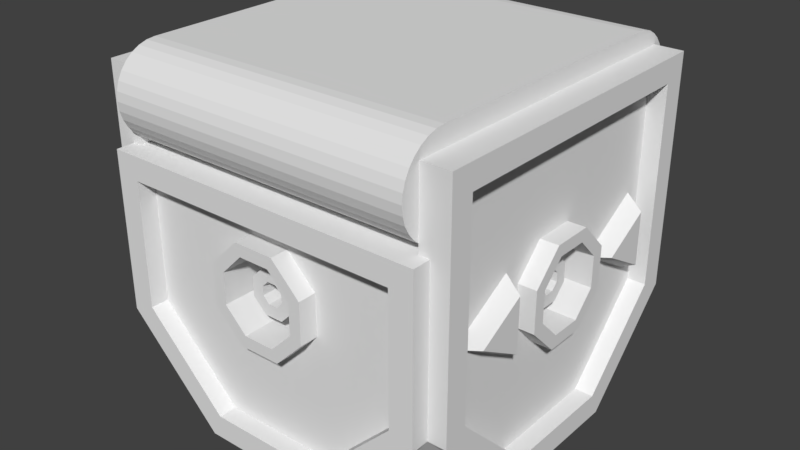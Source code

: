 # Source: Conveyor.blend  (saved by Blender 2.79.0; exported with 4.5.12 LTS)
import bpy
from mathutils import Matrix  # noqa: F401  (used for matrix-valued properties, if any)

bpy.ops.wm.read_factory_settings(use_empty=True)
scene = bpy.context.scene
scene.name = 'Scene'

# ---- collections
col_collection_1 = bpy.data.collections.new('Collection 1'); scene.collection.children.link(col_collection_1)

# ---- world
world_world = bpy.data.worlds.new('World'); scene.world = world_world
world_world.color = (0.05088, 0.05088, 0.05088)
world_world.use_sun_shadow = False
world_world.sun_shadow_jitter_overblur = 0.0
world_world.cycles.sampling_method = 'MANUAL'

# ---- meshes
me_cylinder_003 = bpy.data.meshes.new('Cylinder.003')
me_cylinder_003.from_pydata([(-0.4251, 0.375, -0.5), (0.4213, 0.375, -0.5), (-0.4251, 0.3506, -0.4976), (0.4213, 0.3506, -0.4976), (-0.4251, 0.3272, -0.4905), (0.4213, 0.3272, -0.4905), (-0.4251, 0.3056, -0.4789), (0.4213, 0.3056, -0.4789), (-0.4251, 0.2866, -0.4634), (0.4213, 0.2866, -0.4634), (-0.4251, 0.2711, -0.4444), (0.4213, 0.2711, -0.4444), (-0.4251, 0.2595, -0.4228), (0.4213, 0.2595, -0.4228), (-0.4251, 0.2524, -0.3994), (0.4213, 0.2524, -0.3994), (-0.4251, 0.25, -0.375), (0.4213, 0.25, -0.375), (-0.4251, 0.5, -0.375), (0.4213, 0.5, -0.375), (-0.4251, 0.4976, -0.3994), (0.4213, 0.4976, -0.3994), (-0.4251, 0.4905, -0.4228), (0.4213, 0.4905, -0.4228), (-0.4251, 0.4789, -0.4444), (0.4213, 0.4789, -0.4444), (-0.4251, 0.4634, -0.4634), (0.4213, 0.4634, -0.4634), (-0.4251, 0.4444, -0.4789), (0.4213, 0.4444, -0.4789), (-0.4251, 0.4228, -0.4905), (0.4213, 0.4228, -0.4905), (-0.4251, 0.3994, -0.4976), (0.4213, 0.3994, -0.4976), (-0.4251, 0.25, 0.375), (0.4213, 0.25, 0.375), (-0.4251, 0.2524, 0.3994), (0.4213, 0.2524, 0.3994), (-0.4251, 0.2595, 0.4228), (0.4213, 0.2595, 0.4228), (-0.4251, 0.2711, 0.4444), (0.4213, 0.2711, 0.4444), (-0.4251, 0.2866, 0.4634), (0.4213, 0.2866, 0.4634), (-0.4251, 0.3056, 0.4789), (0.4213, 0.3056, 0.4789), (-0.4251, 0.3272, 0.4905), (0.4213, 0.3272, 0.4905), (-0.4251, 0.3506, 0.4976), (0.4213, 0.3506, 0.4976), (-0.4251, 0.375, 0.5), (0.4213, 0.375, 0.5), (-0.4251, 0.3994, 0.4976), (0.4213, 0.3994, 0.4976), (-0.4251, 0.4228, 0.4905), (0.4213, 0.4228, 0.4905), (-0.4251, 0.4444, 0.4789), (0.4213, 0.4444, 0.4789), (-0.4251, 0.4634, 0.4634), (0.4213, 0.4634, 0.4634), (-0.4251, 0.4789, 0.4444), (0.4213, 0.4789, 0.4444), (-0.4251, 0.4905, 0.4228), (0.4213, 0.4905, 0.4228), (-0.4251, 0.4976, 0.3994), (0.4213, 0.4976, 0.3994), (-0.4251, 0.5, 0.375), (0.4213, 0.5, 0.375)], [], [(0, 1, 3, 2), (2, 3, 5, 4), (4, 5, 7, 6), (6, 7, 9, 8), (8, 9, 11, 10), (10, 11, 13, 12), (12, 13, 15, 14), (14, 15, 17, 16), (18, 19, 21, 20), (20, 21, 23, 22), (22, 23, 25, 24), (24, 25, 27, 26), (26, 27, 29, 28), (28, 29, 31, 30), (30, 31, 33, 32), (32, 33, 1, 0), (34, 35, 37, 36), (36, 37, 39, 38), (38, 39, 41, 40), (40, 41, 43, 42), (42, 43, 45, 44), (44, 45, 47, 46), (46, 47, 49, 48), (48, 49, 51, 50), (50, 51, 53, 52), (52, 53, 55, 54), (54, 55, 57, 56), (56, 57, 59, 58), (58, 59, 61, 60), (60, 61, 63, 62), (62, 63, 65, 64), (64, 65, 67, 66), (0, 2, 4, 6, 8, 10, 12, 14, 16, 34, 36, 38, 40, 42, 44, 46, 48, 50, 52, 54, 56, 58, 60, 62, 64, 66, 18, 20, 22, 24, 26, 28, 30, 32), (3, 1, 33, 31, 29, 27, 25, 23, 21, 19, 67, 65, 63, 61, 59, 57, 55, 53, 51, 49, 47, 45, 43, 41, 39, 37, 35, 17, 15, 13, 11, 9, 7, 5), (16, 17, 35, 34), (18, 66, 67, 19)])
me_cylinder_003.use_remesh_preserve_volume = False
me_cylinder_003.use_remesh_preserve_attributes = False
me_cylinder_003.use_mirror_vertex_groups = False
me_cylinder_003.update()
me_circle_000 = bpy.data.meshes.new('Circle.000')
me_circle_000.from_pydata([(-0.45, 0.1359, 0.0563), (-0.45, 0.1045, 0.1839), (-0.45, -0.1045, 0.1839), (-0.45, -0.1359, 0.0563), (-0.45, -0.1359, -0.0563), (-0.3858, -0.45, 0.1598), (-0.1598, -0.45, 0.3858), (0.1598, -0.45, -0.3858), (0.3858, -0.45, -0.1598), (0.3858, -0.45, 0.1598), (0.1598, -0.45, 0.3858), (-0.45, 0.45, -0.45), (-0.1864, -0.45, -0.45), (-0.45, -0.1864, -0.45), (0.45, -0.1864, -0.45), (0.1864, -0.45, -0.45), (-0.3858, -0.1598, -0.5), (-0.1598, -0.3858, -0.5), (-0.3858, 0.1858, -0.5), (0.3858, -0.1598, -0.5), (0.1598, -0.3858, -0.5), (-0.45, -0.1864, -0.5), (-0.1864, -0.45, -0.5), (-0.45, 0.25, -0.5), (0.45, 0.25, -0.5), (0.45, -0.1864, -0.5), (0.1864, -0.45, -0.5), (-0.1864, -0.45, 0.45), (0.1864, -0.45, 0.45), (0.45, -0.1864, 0.45), (-0.1598, -0.3858, 0.5), (-0.3858, -0.1598, 0.5), (0.1598, -0.3858, 0.5), (0.3858, -0.1598, 0.5), (-0.45, -0.1864, 0.5), (-0.1864, -0.45, 0.5), (0.1864, -0.45, 0.5), (0.45, -0.1864, 0.5), (0.45, 0.25, 0.5), (0.45, 0.45, -0.45), (0.45, -0.45, -0.1864), (0.45, -0.45, 0.1864), (-0.3858, -0.5, 0.1598), (-0.1598, -0.5, 0.3858), (-0.1598, -0.5, -0.3858), (-0.3858, -0.5, -0.1598), (0.1598, -0.5, -0.3858), (0.3858, -0.5, -0.1598), (0.3858, -0.5, 0.1598), (0.1598, -0.5, 0.3858), (-0.45, -0.5, 0.1864), (-0.1864, -0.5, 0.45), (-0.45, -0.5, -0.1864), (-0.1864, -0.5, -0.45), (0.1864, -0.5, -0.45), (0.45, -0.5, -0.1864), (0.45, -0.5, 0.1864), (0.1864, -0.5, 0.45), (0.5, 0.3858, -0.3858), (0.5, 0.3858, 0.3858), (0.5, -0.1598, 0.3858), (0.5, -0.3858, 0.1598), (0.5, -0.3858, -0.1598), (0.5, -0.1598, -0.3858), (0.5, 0.45, -0.45), (0.5, 0.45, 0.45), (0.5, -0.1864, 0.45), (0.5, -0.45, 0.1864), (0.5, -0.45, -0.1864), (0.5, -0.1864, -0.45), (-0.45, 0.45, 0.45), (-0.45, -0.45, -0.1864), (-0.45, -0.45, 0.1864), (-0.45, -0.1864, 0.45), (-0.45, 0.25, -0.45), (-0.5, 0.3858, 0.3858), (0.45, 0.25, -0.45), (-0.5, 0.3858, -0.3858), (-0.5, -0.1598, -0.3858), (-0.5, -0.3858, -0.1598), (-0.5, -0.3858, 0.1598), (-0.5, -0.1598, 0.3858), (0.45, 0.25, 0.45), (-0.5, 0.45, 0.45), (-0.5, 0.45, -0.45), (-0.45, 0.25, 0.45), (-0.5, -0.1864, -0.45), (-0.5, -0.45, -0.1864), (-0.5, -0.45, 0.1864), (-0.5, -0.1864, 0.45), (-0.1598, -0.45, -0.3858), (-0.3858, -0.45, -0.1598), (-0.1598, -0.3858, -0.45), (0.45, 0.45, 0.45), (0.3858, 0.1858, -0.5), (-0.3858, 0.1858, 0.45), (0.3858, 0.1858, 0.45), (0.3858, 0.1858, 0.5), (-0.3858, 0.1858, 0.5), (-0.45, 0.25, 0.5), (0.1359, 0.0563, -0.45), (0.0563, 0.1359, -0.45), (0.1359, -0.0563, -0.45), (0.0563, -0.1359, -0.45), (-0.0563, -0.1359, -0.45), (-0.1359, -0.0563, -0.45), (-0.1359, 0.0563, -0.45), (-0.0563, 0.1359, -0.45), (0.3858, 0.1858, -0.45), (-0.3858, -0.1598, -0.45), (-0.3858, 0.1858, -0.45), (0.103, 0.04265, -0.5), (0.04265, 0.103, -0.5), (0.04265, -0.103, -0.5), (0.103, -0.04265, -0.5), (-0.04265, -0.103, -0.5), (-0.103, -0.04265, -0.5), (-0.103, 0.04265, -0.5), (-0.04265, 0.103, -0.5), (0.1359, 0.0563, -0.5), (0.0563, 0.1359, -0.5), (0.0563, -0.1359, -0.5), (0.1359, -0.0563, -0.5), (-0.0563, -0.1359, -0.5), (-0.1359, -0.0563, -0.5), (-0.1359, 0.0563, -0.5), (-0.0563, 0.1359, -0.5), (0.06126, 0.02537, -0.1542), (0.02537, 0.06126, -0.1542), (0.02537, -0.06126, -0.1542), (0.06126, -0.02537, -0.1542), (-0.02537, -0.06126, -0.1542), (-0.06126, -0.02537, -0.1542), (-0.06126, 0.02537, -0.1542), (-0.02537, 0.06126, -0.1542), (0.103, 0.04265, -0.1542), (0.04265, 0.103, -0.1542), (0.04265, -0.103, -0.1542), (0.103, -0.04265, -0.1542), (-0.04265, -0.103, -0.1542), (-0.103, -0.04265, -0.1542), (-0.103, 0.04265, -0.1542), (-0.04265, 0.103, -0.1542), (0.02918, 0.01209, -0.45), (0.01209, 0.02918, -0.45), (0.01209, -0.02918, -0.45), (0.02918, -0.01209, -0.45), (-0.01209, -0.02918, -0.45), (-0.02918, -0.01209, -0.45), (-0.02918, 0.01209, -0.45), (-0.01209, 0.02918, -0.45), (0.06126, 0.02537, -0.45), (0.02537, 0.06126, -0.45), (0.02537, -0.06126, -0.45), (0.06126, -0.02537, -0.45), (-0.02537, -0.06126, -0.45), (-0.06126, -0.02537, -0.45), (-0.06126, 0.02537, -0.45), (-0.02537, 0.06126, -0.45), (0.02918, 0.01209, -0.171), (0.01209, 0.02918, -0.171), (0.01209, -0.02918, -0.171), (0.02918, -0.01209, -0.171), (-0.01209, -0.02918, -0.171), (-0.02918, -0.01209, -0.171), (-0.02918, 0.01209, -0.171), (-0.01209, 0.02918, -0.171), (0.1598, -0.3858, -0.45), (0.3858, -0.1598, -0.45), (-0.1359, 0.0563, 0.45), (-0.0563, 0.1359, 0.45), (-0.1359, -0.0563, 0.45), (-0.0563, -0.1359, 0.45), (0.0563, -0.1359, 0.45), (0.1359, -0.0563, 0.45), (0.1359, 0.0563, 0.45), (0.0563, 0.1359, 0.45), (0.1598, -0.3858, 0.45), (0.3858, -0.1598, 0.45), (-0.103, 0.04265, 0.5), (-0.04265, 0.103, 0.5), (-0.04265, -0.103, 0.5), (-0.103, -0.04265, 0.5), (0.04265, -0.103, 0.5), (0.103, -0.04265, 0.5), (0.103, 0.04265, 0.5), (0.04265, 0.103, 0.5), (-0.1359, 0.0563, 0.5), (-0.0563, 0.1359, 0.5), (-0.0563, -0.1359, 0.5), (-0.1359, -0.0563, 0.5), (0.0563, -0.1359, 0.5), (0.1359, -0.0563, 0.5), (0.1359, 0.0563, 0.5), (0.0563, 0.1359, 0.5), (-0.06126, 0.02537, 0.1542), (-0.02537, 0.06126, 0.1542), (-0.02537, -0.06126, 0.1542), (-0.06126, -0.02537, 0.1542), (0.02537, -0.06126, 0.1542), (0.06126, -0.02537, 0.1542), (0.06126, 0.02537, 0.1542), (0.02537, 0.06126, 0.1542), (-0.103, 0.04265, 0.1542), (-0.04265, 0.103, 0.1542), (-0.04265, -0.103, 0.1542), (-0.103, -0.04265, 0.1542), (0.04265, -0.103, 0.1542), (0.103, -0.04265, 0.1542), (0.103, 0.04265, 0.1542), (0.04265, 0.103, 0.1542), (-0.02918, 0.01209, 0.45), (-0.01209, 0.02918, 0.45), (-0.01209, -0.02918, 0.45), (-0.02918, -0.01209, 0.45), (0.01209, -0.02918, 0.45), (0.02918, -0.01209, 0.45), (0.02918, 0.01209, 0.45), (0.01209, 0.02918, 0.45), (-0.06126, 0.02537, 0.45), (-0.02537, 0.06126, 0.45), (-0.02537, -0.06126, 0.45), (-0.06126, -0.02537, 0.45), (0.02537, -0.06126, 0.45), (0.06126, -0.02537, 0.45), (0.06126, 0.02537, 0.45), (0.02537, 0.06126, 0.45), (-0.02918, 0.01209, 0.171), (-0.01209, 0.02918, 0.171), (-0.01209, -0.02918, 0.171), (-0.02918, -0.01209, 0.171), (0.01209, -0.02918, 0.171), (0.02918, -0.01209, 0.171), (0.02918, 0.01209, 0.171), (0.01209, 0.02918, 0.171), (-0.1598, -0.3858, 0.45), (-0.3858, -0.1598, 0.45), (-0.4251, 0.45, -0.45), (-0.4251, 0.45, 0.45), (-0.4251, 0.25, -0.45), (-0.4251, 0.25, 0.45), (0.4213, 0.45, -0.45), (0.4213, 0.25, -0.45), (0.4213, 0.25, 0.45), (0.4213, 0.45, 0.45), (0.45, 0.1045, 0.1839), (-0.45, 1.935e-07, 0.3658), (-0.45, -0.3858, -0.1598), (-0.45, -0.3858, 0.1598), (0.45, -0.1045, 0.1839), (0.45, 0.1045, -0.3378), (-0.45, 0.1045, -0.3378), (-0.45, 0.1359, -0.0563), (-0.45, 1.55e-07, -0.156), (-0.5, 0.04265, -0.103), (-0.5, 0.103, -0.04265), (-0.5, -0.103, -0.04265), (-0.5, -0.04265, -0.103), (-0.5, -0.103, 0.04265), (-0.5, -0.04265, 0.103), (-0.5, 0.04265, 0.103), (-0.5, 0.103, 0.04265), (-0.5, 0.0563, -0.1359), (-0.5, 0.1359, -0.0563), (-0.5, -0.1359, -0.0563), (-0.5, -0.0563, -0.1359), (-0.5, -0.1359, 0.0563), (-0.5, -0.0563, 0.1359), (-0.5, 0.0563, 0.1359), (-0.5, 0.1359, 0.0563), (-0.1542, 0.02537, -0.06126), (-0.1542, 0.06126, -0.02537), (-0.1542, -0.06126, -0.02537), (-0.1542, -0.02537, -0.06126), (-0.1542, -0.06126, 0.02537), (-0.1542, -0.02537, 0.06126), (-0.1542, 0.02537, 0.06126), (-0.1542, 0.06126, 0.02537), (-0.1542, 0.04265, -0.103), (-0.1542, 0.103, -0.04265), (-0.1542, -0.103, -0.04265), (-0.1542, -0.04265, -0.103), (-0.1542, -0.103, 0.04265), (-0.1542, -0.04265, 0.103), (-0.1542, 0.04265, 0.103), (-0.1542, 0.103, 0.04265), (-0.45, 0.01209, -0.02918), (-0.45, 0.02918, -0.01209), (-0.45, -0.02918, -0.01209), (-0.45, -0.01209, -0.02918), (-0.45, -0.02918, 0.01209), (-0.45, -0.01209, 0.02918), (-0.45, 0.01209, 0.02918), (-0.45, 0.02918, 0.01209), (-0.45, 0.02537, -0.06126), (-0.45, 0.06126, -0.02537), (-0.45, -0.06126, -0.02537), (-0.45, -0.02537, -0.06126), (-0.45, -0.06126, 0.02537), (-0.45, -0.02537, 0.06126), (-0.45, 0.02537, 0.06126), (-0.45, 0.06126, 0.02537), (-0.171, 0.01209, -0.02918), (-0.171, 0.02918, -0.01209), (-0.171, -0.02918, -0.01209), (-0.171, -0.01209, -0.02918), (-0.171, -0.02918, 0.01209), (-0.171, -0.01209, 0.02918), (-0.171, 0.01209, 0.02918), (-0.171, 0.02918, 0.01209), (-0.45, -0.1045, -0.3378), (0.45, 0.1359, 0.0563), (0.45, -0.1359, 0.0563), (0.45, -0.1359, -0.0563), (0.45, 1.019e-07, -0.156), (0.45, 0.1359, -0.0563), (0.45, -0.3858, -0.1598), (0.45, -0.1045, -0.3378), (0.5, 0.04265, 0.103), (0.5, 0.103, 0.04265), (0.5, -0.103, 0.04265), (0.5, -0.04265, 0.103), (0.5, -0.103, -0.04265), (0.5, -0.04265, -0.103), (0.5, 0.04265, -0.103), (0.5, 0.103, -0.04265), (0.5, 0.0563, 0.1359), (0.5, 0.1359, 0.0563), (0.5, -0.1359, 0.0563), (0.5, -0.0563, 0.1359), (0.5, -0.1359, -0.0563), (0.5, -0.0563, -0.1359), (0.5, 0.0563, -0.1359), (0.5, 0.1359, -0.0563), (0.1542, 0.02537, 0.06126), (0.1542, 0.06126, 0.02537), (0.1542, -0.06126, 0.02537), (0.1542, -0.02537, 0.06126), (0.1542, -0.06126, -0.02537), (0.1542, -0.02537, -0.06126), (0.1542, 0.02537, -0.06126), (0.1542, 0.06126, -0.02537), (0.1542, 0.04265, 0.103), (0.1542, 0.103, 0.04265), (0.1542, -0.103, 0.04265), (0.1542, -0.04265, 0.103), (0.1542, -0.103, -0.04265), (0.1542, -0.04265, -0.103), (0.1542, 0.04265, -0.103), (0.1542, 0.103, -0.04265), (0.45, 0.01209, 0.02918), (0.45, 0.02918, 0.01209), (0.45, -0.02918, 0.01209), (0.45, -0.01209, 0.02918), (0.45, -0.02918, -0.01209), (0.45, -0.01209, -0.02918), (0.45, 0.01209, -0.02918), (0.45, 0.02918, -0.01209), (0.45, 0.02537, 0.06126), (0.45, 0.06126, 0.02537), (0.45, -0.06126, 0.02537), (0.45, -0.02537, 0.06126), (0.45, -0.06126, -0.02537), (0.45, -0.02537, -0.06126), (0.45, 0.02537, -0.06126), (0.45, 0.06126, -0.02537), (0.171, 0.01209, 0.02918), (0.171, 0.02918, 0.01209), (0.171, -0.02918, 0.01209), (0.171, -0.01209, 0.02918), (0.171, -0.02918, -0.01209), (0.171, -0.01209, -0.02918), (0.171, 0.01209, -0.02918), (0.171, 0.02918, -0.01209), (0.45, -0.3858, 0.1598), (0.45, 1.405e-07, 0.3658), (-0.45, 0.3858, 0.3858), (-0.45, -0.1598, 0.3858), (-0.45, -0.0563, -0.1359), (-0.45, 0.0563, -0.1359), (-0.45, 0.0563, 0.1359), (-0.45, -0.0563, 0.1359), (-0.45, -0.1598, -0.3858), (0.45, 0.0563, -0.1359), (0.45, -0.0563, -0.1359), (0.45, -0.0563, 0.1359), (0.45, 0.0563, 0.1359), (0.45, -0.1598, -0.3858), (0.45, -0.1598, 0.3858), (0.45, 0.3858, 0.3858), (0.45, 0.3858, -0.3858), (-0.45, 0.3858, -0.3858), (0.5, 0.07395, -0.3201), (0.5, 3.001e-08, -0.1914), (0.5, 6.01e-08, 0.3303), (0.5, 0.07395, 0.2017), (-0.5, 8.028e-08, 0.3303), (-0.5, 0.07395, 0.2017), (-0.5, 5.083e-08, -0.1914), (-0.5, -0.07395, -0.3201), (-0.5, 0.07395, -0.3201), (-0.5, -0.07395, 0.2017), (0.5, -0.07395, -0.3201), (0.5, -0.07395, 0.2017)], [], [(261, 260, 268, 269), (16, 21, 23, 18), (16, 17, 22, 21), (19, 94, 24, 25), (20, 19, 25, 26), (17, 20, 26, 22), (24, 76, 14, 25), (99, 85, 73, 34), (168, 108, 94, 19), (167, 168, 19, 20), (14, 15, 26, 25), (92, 167, 20, 17), (15, 12, 22, 26), (12, 13, 21, 22), (109, 92, 17, 16), (13, 74, 23, 21), (110, 109, 16, 18), (98, 99, 34, 31), (30, 31, 34, 35), (32, 30, 35, 36), (33, 32, 36, 37), (97, 33, 37, 38), (73, 27, 35, 34), (235, 30, 32, 177), (27, 28, 36, 35), (178, 177, 32, 33), (28, 29, 37, 36), (96, 178, 33, 97), (29, 82, 38, 37), (236, 95, 98, 31), (235, 236, 31, 30), (42, 50, 52, 45), (42, 43, 51, 50), (44, 45, 52, 53), (46, 44, 53, 54), (47, 46, 54, 55), (48, 47, 55, 56), (49, 48, 56, 57), (43, 49, 57, 51), (71, 12, 53, 52), (7, 90, 44, 46), (12, 15, 54, 53), (8, 7, 46, 47), (15, 40, 55, 54), (9, 8, 47, 48), (40, 41, 56, 55), (10, 9, 48, 49), (41, 28, 57, 56), (6, 10, 49, 43), (28, 27, 51, 57), (27, 72, 50, 51), (5, 6, 43, 42), (72, 71, 52, 50), (91, 5, 42, 45), (90, 91, 45, 44), (59, 65, 66, 60), (74, 239, 23), (61, 60, 66, 67), (62, 61, 67, 68), (63, 62, 68, 69), (58, 63, 69, 64), (388, 389, 59, 60), (93, 82, 29, 66, 65), (374, 388, 60, 61), (29, 41, 67, 66), (316, 374, 61, 62), (41, 40, 68, 67), (387, 316, 62, 63), (40, 14, 69, 68), (390, 387, 63, 58), (14, 76, 39, 64, 69), (39, 93, 65, 64), (389, 390, 58, 59), (75, 83, 84, 77), (78, 77, 84, 86), (79, 78, 86, 87), (80, 79, 87, 88), (81, 80, 88, 89), (75, 81, 89, 83), (382, 391, 77, 78), (11, 74, 13, 86, 84), (247, 382, 78, 79), (13, 71, 87, 86), (248, 247, 79, 80), (71, 72, 88, 87), (377, 248, 80, 81), (72, 73, 89, 88), (376, 377, 81, 75), (73, 85, 70, 83, 89), (70, 11, 84, 83), (391, 376, 75, 77), (13, 12, 71), (15, 14, 40), (73, 72, 27), (29, 28, 41), (5, 91, 90, 7, 8, 9, 10, 6), (108, 110, 18, 94), (23, 24, 94, 18), (64, 65, 59, 58), (82, 243, 38), (95, 96, 97, 98), (38, 99, 98, 97), (104, 105, 124, 123), (103, 102, 168, 167), (104, 103, 167, 92), (105, 104, 92, 109), (106, 105, 109, 110), (102, 100, 108, 168), (116, 117, 141, 140), (102, 103, 121, 122), (107, 101, 120, 126), (105, 106, 125, 124), (103, 104, 123, 121), (101, 100, 119, 120), (100, 102, 122, 119), (106, 107, 126, 125), (111, 112, 120, 119), (113, 114, 122, 121), (115, 113, 121, 123), (116, 115, 123, 124), (117, 116, 124, 125), (118, 117, 125, 126), (112, 118, 126, 120), (114, 111, 119, 122), (133, 134, 158, 157), (113, 115, 139, 137), (112, 111, 135, 136), (111, 114, 138, 135), (117, 118, 142, 141), (115, 116, 140, 139), (114, 113, 137, 138), (118, 112, 136, 142), (127, 128, 136, 135), (129, 130, 138, 137), (131, 129, 137, 139), (132, 131, 139, 140), (133, 132, 140, 141), (134, 133, 141, 142), (128, 134, 142, 136), (130, 127, 135, 138), (150, 144, 160, 166), (131, 132, 156, 155), (130, 129, 153, 154), (134, 128, 152, 158), (132, 133, 157, 156), (129, 131, 155, 153), (128, 127, 151, 152), (127, 130, 154, 151), (143, 144, 152, 151), (145, 146, 154, 153), (147, 145, 153, 155), (148, 147, 155, 156), (149, 148, 156, 157), (150, 149, 157, 158), (144, 150, 158, 152), (146, 143, 151, 154), (159, 162, 161, 163, 164, 165, 166, 160), (148, 149, 165, 164), (145, 147, 163, 161), (144, 143, 159, 160), (143, 146, 162, 159), (149, 150, 166, 165), (147, 148, 164, 163), (146, 145, 161, 162), (173, 174, 192, 191), (172, 171, 236, 235), (173, 172, 235, 177), (174, 173, 177, 178), (175, 174, 178, 96), (171, 169, 95, 236), (184, 185, 209, 208), (171, 172, 189, 190), (176, 170, 188, 194), (174, 175, 193, 192), (172, 173, 191, 189), (170, 169, 187, 188), (169, 171, 190, 187), (175, 176, 194, 193), (179, 180, 188, 187), (181, 182, 190, 189), (183, 181, 189, 191), (184, 183, 191, 192), (185, 184, 192, 193), (186, 185, 193, 194), (180, 186, 194, 188), (182, 179, 187, 190), (201, 202, 226, 225), (181, 183, 207, 205), (180, 179, 203, 204), (179, 182, 206, 203), (185, 186, 210, 209), (183, 184, 208, 207), (182, 181, 205, 206), (186, 180, 204, 210), (195, 196, 204, 203), (197, 198, 206, 205), (199, 197, 205, 207), (200, 199, 207, 208), (201, 200, 208, 209), (202, 201, 209, 210), (196, 202, 210, 204), (198, 195, 203, 206), (218, 212, 228, 234), (199, 200, 224, 223), (198, 197, 221, 222), (202, 196, 220, 226), (200, 201, 225, 224), (197, 199, 223, 221), (196, 195, 219, 220), (195, 198, 222, 219), (211, 212, 220, 219), (213, 214, 222, 221), (215, 213, 221, 223), (216, 215, 223, 224), (217, 216, 224, 225), (218, 217, 225, 226), (212, 218, 226, 220), (214, 211, 219, 222), (227, 230, 229, 231, 232, 233, 234, 228), (216, 217, 233, 232), (213, 215, 231, 229), (212, 211, 227, 228), (211, 214, 230, 227), (217, 218, 234, 233), (215, 216, 232, 231), (214, 213, 229, 230), (96, 95, 169, 170, 176, 175), (101, 107, 106, 110, 108, 100), (70, 85, 240, 238), (74, 11, 237, 239), (11, 70, 238, 237), (238, 240, 239, 237), (82, 93, 244, 243), (93, 39, 241, 244), (39, 76, 242, 241), (242, 243, 244, 241), (240, 243, 242, 239), (38, 243, 240, 99), (99, 240, 85), (23, 239, 242, 24), (24, 242, 76), (260, 259, 267, 268), (259, 258, 266, 267), (258, 256, 264, 266), (256, 257, 265, 264), (254, 255, 263, 262), (380, 0, 269, 268), (379, 378, 265, 262), (252, 379, 262, 263), (4, 3, 266, 264), (381, 380, 268, 267), (0, 252, 263, 269), (378, 4, 264, 265), (259, 260, 284, 283), (312, 385, 249, 388, 374), (3, 4, 247, 248), (4, 378, 382, 247), (3, 381, 267, 266), (255, 261, 269, 263), (257, 254, 262, 265), (276, 277, 301, 300), (256, 258, 282, 280), (255, 254, 278, 279), (254, 257, 281, 278), (260, 261, 285, 284), (258, 259, 283, 282), (257, 256, 280, 281), (261, 255, 279, 285), (270, 271, 279, 278), (272, 273, 281, 280), (274, 272, 280, 282), (275, 274, 282, 283), (276, 275, 283, 284), (277, 276, 284, 285), (271, 277, 285, 279), (273, 270, 278, 281), (293, 287, 303, 309), (274, 275, 299, 298), (273, 272, 296, 297), (277, 271, 295, 301), (275, 276, 300, 299), (272, 274, 298, 296), (271, 270, 294, 295), (270, 273, 297, 294), (286, 287, 295, 294), (288, 289, 297, 296), (290, 288, 296, 298), (291, 290, 298, 299), (292, 291, 299, 300), (293, 292, 300, 301), (287, 293, 301, 295), (289, 286, 294, 297), (302, 305, 304, 306, 307, 308, 309, 303), (291, 292, 308, 307), (288, 290, 306, 304), (287, 286, 302, 303), (286, 289, 305, 302), (292, 293, 309, 308), (290, 291, 307, 306), (289, 288, 304, 305), (313, 384, 331, 330), (313, 312, 374, 316), (384, 313, 316, 387), (323, 324, 348, 347), (385, 312, 328, 329), (315, 311, 327, 333), (384, 383, 332, 331), (312, 313, 330, 328), (311, 386, 326, 327), (386, 385, 329, 326), (383, 315, 333, 332), (318, 319, 327, 326), (320, 321, 329, 328), (322, 320, 328, 330), (323, 322, 330, 331), (324, 323, 331, 332), (325, 324, 332, 333), (319, 325, 333, 327), (321, 318, 326, 329), (340, 341, 365, 364), (320, 322, 346, 344), (319, 318, 342, 343), (318, 321, 345, 342), (324, 325, 349, 348), (322, 323, 347, 346), (321, 320, 344, 345), (325, 319, 343, 349), (334, 335, 343, 342), (336, 337, 345, 344), (338, 336, 344, 346), (339, 338, 346, 347), (340, 339, 347, 348), (341, 340, 348, 349), (335, 341, 349, 343), (337, 334, 342, 345), (357, 351, 367, 373), (338, 339, 363, 362), (337, 336, 360, 361), (341, 335, 359, 365), (339, 340, 364, 363), (336, 338, 362, 360), (335, 334, 358, 359), (334, 337, 361, 358), (350, 351, 359, 358), (352, 353, 361, 360), (354, 352, 360, 362), (355, 354, 362, 363), (356, 355, 363, 364), (357, 356, 364, 365), (351, 357, 365, 359), (353, 350, 358, 361), (366, 369, 368, 370, 371, 372, 373, 367), (355, 356, 372, 371), (352, 354, 370, 368), (351, 350, 366, 367), (350, 353, 369, 366), (356, 357, 373, 372), (354, 355, 371, 370), (353, 352, 368, 369), (390, 389, 386, 311, 315, 383), (252, 0, 380, 376, 391, 379), (246, 377, 376), (253, 378, 379), (2, 1, 380, 381), (253, 310, 382, 378), (314, 383, 384), (245, 249, 385, 386), (317, 314, 384, 387), (375, 389, 388), (250, 317, 387, 390), (310, 251, 391, 382), (1, 376, 380), (246, 2, 377), (251, 253, 379, 391), (375, 245, 389), (314, 250, 390, 383), (376, 1, 246), (389, 245, 386), (388, 249, 375), (2, 246, 396, 401), (310, 253, 398, 399), (251, 310, 399, 400), (249, 245, 395, 403), (398, 400, 399), (397, 401, 396), (393, 402, 392), (403, 395, 394), (245, 375, 394, 395), (253, 251, 400, 398), (317, 250, 392, 402), (1, 2, 401, 397), (314, 317, 402, 393), (375, 249, 403, 394), (246, 1, 397, 396), (250, 314, 393, 392), (381, 3, 248, 377, 2)])
me_circle_000.use_remesh_preserve_volume = False
me_circle_000.use_remesh_preserve_attributes = False
me_circle_000.use_mirror_vertex_groups = False
me_circle_000.update()

# ---- objects
ob_cylinder_003 = bpy.data.objects.new('Cylinder.003', me_cylinder_003)
ob_block = bpy.data.objects.new('Block', me_circle_000)

# ---- transforms, parenting, visibility, modifiers, constraints
ob_cylinder_003.location = (0.0, 0.0, 0.0)
ob_cylinder_003.rotation_euler = (1.571, 0.0, 0.0)
ob_cylinder_003.lineart.crease_threshold = 0.0
ob_block.location = (0.0, 0.0, 0.0)
ob_block.rotation_euler = (1.571, 0.0, 0.0)
ob_block.lineart.crease_threshold = 0.0

# ---- collection membership
col_collection_1.objects.link(ob_cylinder_003)
col_collection_1.objects.link(ob_block)

# ---- scene / render settings (as saved in the file)
scene.frame_start = 1; scene.frame_end = 250; scene.frame_set(1)
scene.render.engine = 'BLENDER_EEVEE_NEXT'
scene.render.resolution_percentage = 50
scene.render.dither_intensity = 0.0
scene.cycles.use_denoising = False
scene.cycles.samples = 128
scene.cycles.sampling_pattern = 'TABULATED_SOBOL'
scene.cycles.use_adaptive_sampling = False
scene.cycles.use_light_tree = False
scene.cycles.blur_glossy = 0.0
scene.cycles.sample_clamp_indirect = 0.0
scene.view_settings.view_transform = 'Standard'
bpy.context.view_layer.update()

# ---- added for rendering (the .blend has no active camera and no usable light): camera, sun
cam_auto = bpy.data.cameras.new('AutoCamera')
cam_auto.lens = 50.0
cam_auto.sensor_width = 36.0
cam_auto.clip_end = 1000.0
ob_auto_camera = bpy.data.objects.new('AutoCamera', cam_auto)
scene.collection.objects.link(ob_auto_camera)
ob_auto_camera.location = (1.60254, -1.92304, 1.28203)
ob_auto_camera.rotation_euler = (1.09748, -7.21219e-08, 0.694738)
scene.camera = ob_auto_camera
light_auto_sun = bpy.data.lights.new('AutoSun', 'SUN')
light_auto_sun.energy = 3.0
light_auto_sun.angle = 0.0523599
ob_auto_sun = bpy.data.objects.new('AutoSun', light_auto_sun)
scene.collection.objects.link(ob_auto_sun)
ob_auto_sun.rotation_euler = (0.872665, 0.174533, 0.523599)
bpy.context.view_layer.update()
